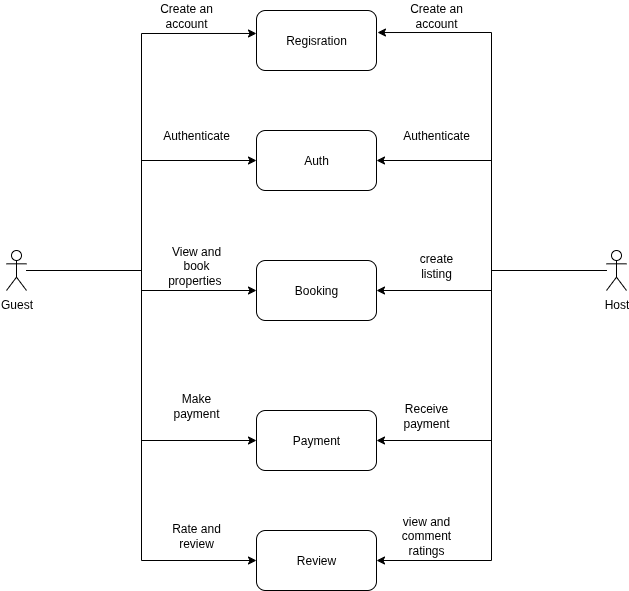

The diagram above was exported from draw.io. Its source (the exported page's mxGraphModel, read from the mxfile embedded in the PNG):
<mxGraphModel dx="1678" dy="940" grid="1" gridSize="10" guides="1" tooltips="1" connect="1" arrows="1" fold="1" page="1" pageScale="1" pageWidth="850" pageHeight="1100" math="0" shadow="0">
  <root>
    <mxCell id="0" />
    <mxCell id="1" parent="0" />
    <mxCell id="oqT4VhNyXPnbfN1xFK5Z-1" value="Regisration" style="rounded=1;whiteSpace=wrap;html=1;" vertex="1" parent="1">
      <mxGeometry x="290" y="90" width="120" height="60" as="geometry" />
    </mxCell>
    <mxCell id="oqT4VhNyXPnbfN1xFK5Z-28" style="edgeStyle=orthogonalEdgeStyle;rounded=0;orthogonalLoop=1;jettySize=auto;html=1;entryX=0;entryY=0.5;entryDx=0;entryDy=0;" edge="1" parent="1" source="oqT4VhNyXPnbfN1xFK5Z-2" target="oqT4VhNyXPnbfN1xFK5Z-5">
      <mxGeometry relative="1" as="geometry" />
    </mxCell>
    <mxCell id="oqT4VhNyXPnbfN1xFK5Z-29" style="edgeStyle=orthogonalEdgeStyle;rounded=0;orthogonalLoop=1;jettySize=auto;html=1;entryX=0;entryY=0.5;entryDx=0;entryDy=0;" edge="1" parent="1" source="oqT4VhNyXPnbfN1xFK5Z-2" target="oqT4VhNyXPnbfN1xFK5Z-6">
      <mxGeometry relative="1" as="geometry" />
    </mxCell>
    <mxCell id="oqT4VhNyXPnbfN1xFK5Z-30" style="edgeStyle=orthogonalEdgeStyle;rounded=0;orthogonalLoop=1;jettySize=auto;html=1;entryX=0;entryY=0.5;entryDx=0;entryDy=0;" edge="1" parent="1" source="oqT4VhNyXPnbfN1xFK5Z-2" target="oqT4VhNyXPnbfN1xFK5Z-7">
      <mxGeometry relative="1" as="geometry" />
    </mxCell>
    <mxCell id="oqT4VhNyXPnbfN1xFK5Z-31" style="edgeStyle=orthogonalEdgeStyle;rounded=0;orthogonalLoop=1;jettySize=auto;html=1;entryX=0;entryY=0.5;entryDx=0;entryDy=0;" edge="1" parent="1" source="oqT4VhNyXPnbfN1xFK5Z-2" target="oqT4VhNyXPnbfN1xFK5Z-8">
      <mxGeometry relative="1" as="geometry" />
    </mxCell>
    <mxCell id="oqT4VhNyXPnbfN1xFK5Z-2" value="Guest" style="shape=umlActor;verticalLabelPosition=bottom;verticalAlign=top;html=1;outlineConnect=0;" vertex="1" parent="1">
      <mxGeometry x="40" y="330" width="20" height="40" as="geometry" />
    </mxCell>
    <mxCell id="oqT4VhNyXPnbfN1xFK5Z-5" value="Auth" style="rounded=1;whiteSpace=wrap;html=1;" vertex="1" parent="1">
      <mxGeometry x="290" y="210" width="120" height="60" as="geometry" />
    </mxCell>
    <mxCell id="oqT4VhNyXPnbfN1xFK5Z-6" value="Booking" style="rounded=1;whiteSpace=wrap;html=1;" vertex="1" parent="1">
      <mxGeometry x="290" y="340" width="120" height="60" as="geometry" />
    </mxCell>
    <mxCell id="oqT4VhNyXPnbfN1xFK5Z-7" value="Payment" style="rounded=1;whiteSpace=wrap;html=1;" vertex="1" parent="1">
      <mxGeometry x="290" y="490" width="120" height="60" as="geometry" />
    </mxCell>
    <mxCell id="oqT4VhNyXPnbfN1xFK5Z-8" value="Review" style="rounded=1;whiteSpace=wrap;html=1;" vertex="1" parent="1">
      <mxGeometry x="290" y="610" width="120" height="60" as="geometry" />
    </mxCell>
    <mxCell id="oqT4VhNyXPnbfN1xFK5Z-33" style="edgeStyle=orthogonalEdgeStyle;rounded=0;orthogonalLoop=1;jettySize=auto;html=1;entryX=1;entryY=0.5;entryDx=0;entryDy=0;" edge="1" parent="1" source="oqT4VhNyXPnbfN1xFK5Z-23" target="oqT4VhNyXPnbfN1xFK5Z-5">
      <mxGeometry relative="1" as="geometry" />
    </mxCell>
    <mxCell id="oqT4VhNyXPnbfN1xFK5Z-34" style="edgeStyle=orthogonalEdgeStyle;rounded=0;orthogonalLoop=1;jettySize=auto;html=1;entryX=1;entryY=0.5;entryDx=0;entryDy=0;" edge="1" parent="1" source="oqT4VhNyXPnbfN1xFK5Z-23" target="oqT4VhNyXPnbfN1xFK5Z-6">
      <mxGeometry relative="1" as="geometry" />
    </mxCell>
    <mxCell id="oqT4VhNyXPnbfN1xFK5Z-35" style="edgeStyle=orthogonalEdgeStyle;rounded=0;orthogonalLoop=1;jettySize=auto;html=1;entryX=1;entryY=0.5;entryDx=0;entryDy=0;" edge="1" parent="1" source="oqT4VhNyXPnbfN1xFK5Z-23" target="oqT4VhNyXPnbfN1xFK5Z-7">
      <mxGeometry relative="1" as="geometry" />
    </mxCell>
    <mxCell id="oqT4VhNyXPnbfN1xFK5Z-36" style="edgeStyle=orthogonalEdgeStyle;rounded=0;orthogonalLoop=1;jettySize=auto;html=1;entryX=1;entryY=0.5;entryDx=0;entryDy=0;" edge="1" parent="1" source="oqT4VhNyXPnbfN1xFK5Z-23" target="oqT4VhNyXPnbfN1xFK5Z-8">
      <mxGeometry relative="1" as="geometry" />
    </mxCell>
    <mxCell id="oqT4VhNyXPnbfN1xFK5Z-23" value="Host" style="shape=umlActor;verticalLabelPosition=bottom;verticalAlign=top;html=1;outlineConnect=0;" vertex="1" parent="1">
      <mxGeometry x="640" y="330" width="20" height="40" as="geometry" />
    </mxCell>
    <mxCell id="oqT4VhNyXPnbfN1xFK5Z-27" style="edgeStyle=orthogonalEdgeStyle;rounded=0;orthogonalLoop=1;jettySize=auto;html=1;entryX=0;entryY=0.383;entryDx=0;entryDy=0;entryPerimeter=0;" edge="1" parent="1" source="oqT4VhNyXPnbfN1xFK5Z-2" target="oqT4VhNyXPnbfN1xFK5Z-1">
      <mxGeometry relative="1" as="geometry" />
    </mxCell>
    <mxCell id="oqT4VhNyXPnbfN1xFK5Z-32" style="edgeStyle=orthogonalEdgeStyle;rounded=0;orthogonalLoop=1;jettySize=auto;html=1;entryX=1.008;entryY=0.367;entryDx=0;entryDy=0;entryPerimeter=0;" edge="1" parent="1" source="oqT4VhNyXPnbfN1xFK5Z-23" target="oqT4VhNyXPnbfN1xFK5Z-1">
      <mxGeometry relative="1" as="geometry" />
    </mxCell>
    <mxCell id="oqT4VhNyXPnbfN1xFK5Z-38" value="Create an account" style="text;html=1;align=center;verticalAlign=middle;whiteSpace=wrap;rounded=0;" vertex="1" parent="1">
      <mxGeometry x="190" y="80" width="60" height="30" as="geometry" />
    </mxCell>
    <mxCell id="oqT4VhNyXPnbfN1xFK5Z-39" value="Create an account" style="text;html=1;align=center;verticalAlign=middle;whiteSpace=wrap;rounded=0;" vertex="1" parent="1">
      <mxGeometry x="440" y="80" width="60" height="30" as="geometry" />
    </mxCell>
    <mxCell id="oqT4VhNyXPnbfN1xFK5Z-40" value="Authenticate" style="text;html=1;align=center;verticalAlign=middle;whiteSpace=wrap;rounded=0;" vertex="1" parent="1">
      <mxGeometry x="200" y="200" width="60" height="30" as="geometry" />
    </mxCell>
    <mxCell id="oqT4VhNyXPnbfN1xFK5Z-41" value="Authenticate" style="text;html=1;align=center;verticalAlign=middle;whiteSpace=wrap;rounded=0;" vertex="1" parent="1">
      <mxGeometry x="440" y="200" width="60" height="30" as="geometry" />
    </mxCell>
    <mxCell id="oqT4VhNyXPnbfN1xFK5Z-42" value="View and book properties&amp;nbsp;" style="text;html=1;align=center;verticalAlign=middle;whiteSpace=wrap;rounded=0;" vertex="1" parent="1">
      <mxGeometry x="200" y="330" width="60" height="30" as="geometry" />
    </mxCell>
    <mxCell id="oqT4VhNyXPnbfN1xFK5Z-43" value="create listing" style="text;html=1;align=center;verticalAlign=middle;whiteSpace=wrap;rounded=0;" vertex="1" parent="1">
      <mxGeometry x="440" y="330" width="60" height="30" as="geometry" />
    </mxCell>
    <mxCell id="oqT4VhNyXPnbfN1xFK5Z-44" value="Make payment" style="text;html=1;align=center;verticalAlign=middle;whiteSpace=wrap;rounded=0;" vertex="1" parent="1">
      <mxGeometry x="200" y="470" width="60" height="30" as="geometry" />
    </mxCell>
    <mxCell id="oqT4VhNyXPnbfN1xFK5Z-45" value="Receive payment" style="text;html=1;align=center;verticalAlign=middle;whiteSpace=wrap;rounded=0;" vertex="1" parent="1">
      <mxGeometry x="430" y="480" width="60" height="30" as="geometry" />
    </mxCell>
    <mxCell id="oqT4VhNyXPnbfN1xFK5Z-46" value="Rate and review" style="text;html=1;align=center;verticalAlign=middle;whiteSpace=wrap;rounded=0;" vertex="1" parent="1">
      <mxGeometry x="200" y="600" width="60" height="30" as="geometry" />
    </mxCell>
    <mxCell id="oqT4VhNyXPnbfN1xFK5Z-47" value="view and comment ratings" style="text;html=1;align=center;verticalAlign=middle;whiteSpace=wrap;rounded=0;" vertex="1" parent="1">
      <mxGeometry x="430" y="600" width="60" height="30" as="geometry" />
    </mxCell>
  </root>
</mxGraphModel>